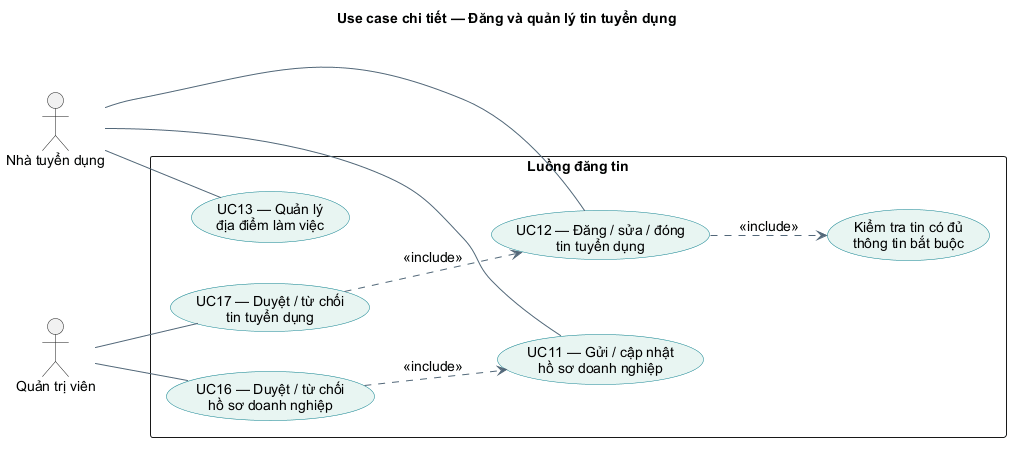

The diagram above was rendered by PlantUML. Its source (embedded in the PNG):
@startuml
skinparam defaultFontName Arial
skinparam defaultFontSize 14
skinparam shadowing false
skinparam backgroundColor white
skinparam ArrowColor #526779
skinparam usecaseBackgroundColor #E8F5F2
skinparam usecaseBorderColor #087F8C
left to right direction
skinparam nodesep 40
skinparam ranksep 55
title Use case chi tiết — Đăng và quản lý tin tuyển dụng
actor "Nhà tuyển dụng" as NTD
actor "Quản trị viên" as QT
rectangle "Luồng đăng tin" {
  usecase "UC11 — Gửi / cập nhật\nhồ sơ doanh nghiệp" as U11
  usecase "UC12 — Đăng / sửa / đóng\ntin tuyển dụng" as U12
  usecase "UC13 — Quản lý\nđịa điểm làm việc" as U13
  usecase "Kiểm tra tin có đủ\nthông tin bắt buộc" as VALID
  usecase "UC16 — Duyệt / từ chối\nhồ sơ doanh nghiệp" as U16
  usecase "UC17 — Duyệt / từ chối\ntin tuyển dụng" as U17
}
NTD -- U11
NTD -- U12
NTD -- U13
QT -- U16
QT -- U17
U12 ..> VALID : <<include>>
U16 ..> U11 : <<include>>
U17 ..> U12 : <<include>>
@enduml